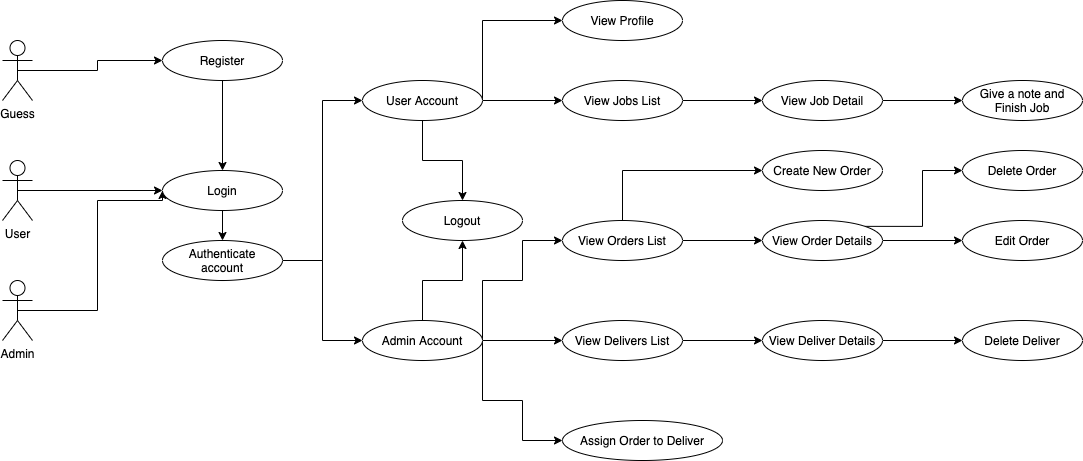

The diagram above was exported from draw.io. Its source (the exported page's mxGraphModel, read from the mxfile embedded in the PNG):
<mxGraphModel dx="946" dy="646" grid="1" gridSize="10" guides="1" tooltips="1" connect="1" arrows="1" fold="1" page="1" pageScale="1" pageWidth="827" pageHeight="1169" math="0" shadow="0">
  <root>
    <mxCell id="WIyWlLk6GJQsqaUBKTNV-0" />
    <mxCell id="WIyWlLk6GJQsqaUBKTNV-1" parent="WIyWlLk6GJQsqaUBKTNV-0" />
    <mxCell id="U1-2XyxhbeON3oH898ek-21" style="edgeStyle=orthogonalEdgeStyle;rounded=0;orthogonalLoop=1;jettySize=auto;html=1;exitX=0.5;exitY=1;exitDx=0;exitDy=0;" edge="1" parent="WIyWlLk6GJQsqaUBKTNV-1" source="U1-2XyxhbeON3oH898ek-0" target="U1-2XyxhbeON3oH898ek-16">
      <mxGeometry relative="1" as="geometry" />
    </mxCell>
    <mxCell id="U1-2XyxhbeON3oH898ek-0" value="Register" style="ellipse;whiteSpace=wrap;html=1;" vertex="1" parent="WIyWlLk6GJQsqaUBKTNV-1">
      <mxGeometry x="200" y="80" width="120" height="40" as="geometry" />
    </mxCell>
    <mxCell id="U1-2XyxhbeON3oH898ek-18" style="edgeStyle=orthogonalEdgeStyle;rounded=0;orthogonalLoop=1;jettySize=auto;html=1;exitX=0.5;exitY=0.5;exitDx=0;exitDy=0;exitPerimeter=0;entryX=0;entryY=0.5;entryDx=0;entryDy=0;" edge="1" parent="WIyWlLk6GJQsqaUBKTNV-1" source="U1-2XyxhbeON3oH898ek-1" target="U1-2XyxhbeON3oH898ek-16">
      <mxGeometry relative="1" as="geometry" />
    </mxCell>
    <mxCell id="U1-2XyxhbeON3oH898ek-1" value="User" style="shape=umlActor;verticalLabelPosition=bottom;labelBackgroundColor=#ffffff;verticalAlign=top;html=1;outlineConnect=0;" vertex="1" parent="WIyWlLk6GJQsqaUBKTNV-1">
      <mxGeometry x="40" y="200" width="30" height="60" as="geometry" />
    </mxCell>
    <mxCell id="U1-2XyxhbeON3oH898ek-19" style="edgeStyle=orthogonalEdgeStyle;rounded=0;orthogonalLoop=1;jettySize=auto;html=1;exitX=0.5;exitY=0.5;exitDx=0;exitDy=0;exitPerimeter=0;entryX=0;entryY=0.5;entryDx=0;entryDy=0;" edge="1" parent="WIyWlLk6GJQsqaUBKTNV-1" source="U1-2XyxhbeON3oH898ek-2" target="U1-2XyxhbeON3oH898ek-16">
      <mxGeometry relative="1" as="geometry">
        <Array as="points">
          <mxPoint x="135" y="350" />
          <mxPoint x="135" y="240" />
          <mxPoint x="200" y="240" />
        </Array>
      </mxGeometry>
    </mxCell>
    <mxCell id="U1-2XyxhbeON3oH898ek-2" value="Admin" style="shape=umlActor;verticalLabelPosition=bottom;labelBackgroundColor=#ffffff;verticalAlign=top;html=1;outlineConnect=0;" vertex="1" parent="WIyWlLk6GJQsqaUBKTNV-1">
      <mxGeometry x="40" y="320" width="30" height="60" as="geometry" />
    </mxCell>
    <mxCell id="U1-2XyxhbeON3oH898ek-17" style="edgeStyle=orthogonalEdgeStyle;rounded=0;orthogonalLoop=1;jettySize=auto;html=1;exitX=0.5;exitY=0.5;exitDx=0;exitDy=0;exitPerimeter=0;" edge="1" parent="WIyWlLk6GJQsqaUBKTNV-1" source="U1-2XyxhbeON3oH898ek-3" target="U1-2XyxhbeON3oH898ek-0">
      <mxGeometry relative="1" as="geometry" />
    </mxCell>
    <mxCell id="U1-2XyxhbeON3oH898ek-3" value="Guess" style="shape=umlActor;verticalLabelPosition=bottom;labelBackgroundColor=#ffffff;verticalAlign=top;html=1;outlineConnect=0;" vertex="1" parent="WIyWlLk6GJQsqaUBKTNV-1">
      <mxGeometry x="40" y="80" width="30" height="60" as="geometry" />
    </mxCell>
    <mxCell id="U1-2XyxhbeON3oH898ek-9" value="Logout" style="ellipse;whiteSpace=wrap;html=1;" vertex="1" parent="WIyWlLk6GJQsqaUBKTNV-1">
      <mxGeometry x="440" y="240" width="120" height="40" as="geometry" />
    </mxCell>
    <mxCell id="U1-2XyxhbeON3oH898ek-35" value="" style="edgeStyle=orthogonalEdgeStyle;rounded=0;orthogonalLoop=1;jettySize=auto;html=1;" edge="1" parent="WIyWlLk6GJQsqaUBKTNV-1" source="U1-2XyxhbeON3oH898ek-10" target="U1-2XyxhbeON3oH898ek-34">
      <mxGeometry relative="1" as="geometry" />
    </mxCell>
    <mxCell id="U1-2XyxhbeON3oH898ek-10" value="View Job Detail" style="ellipse;whiteSpace=wrap;html=1;" vertex="1" parent="WIyWlLk6GJQsqaUBKTNV-1">
      <mxGeometry x="800" y="120" width="120" height="40" as="geometry" />
    </mxCell>
    <mxCell id="U1-2XyxhbeON3oH898ek-34" value="Give a note and&lt;br&gt;Finish Job" style="ellipse;whiteSpace=wrap;html=1;" vertex="1" parent="WIyWlLk6GJQsqaUBKTNV-1">
      <mxGeometry x="1000" y="120" width="120" height="40" as="geometry" />
    </mxCell>
    <mxCell id="U1-2XyxhbeON3oH898ek-11" value="View Profile" style="ellipse;whiteSpace=wrap;html=1;" vertex="1" parent="WIyWlLk6GJQsqaUBKTNV-1">
      <mxGeometry x="600" y="40" width="120" height="40" as="geometry" />
    </mxCell>
    <mxCell id="U1-2XyxhbeON3oH898ek-26" style="edgeStyle=orthogonalEdgeStyle;rounded=0;orthogonalLoop=1;jettySize=auto;html=1;exitX=1;exitY=0.5;exitDx=0;exitDy=0;entryX=0;entryY=0.5;entryDx=0;entryDy=0;" edge="1" parent="WIyWlLk6GJQsqaUBKTNV-1" source="U1-2XyxhbeON3oH898ek-12" target="U1-2XyxhbeON3oH898ek-10">
      <mxGeometry relative="1" as="geometry" />
    </mxCell>
    <mxCell id="U1-2XyxhbeON3oH898ek-12" value="View Jobs List" style="ellipse;whiteSpace=wrap;html=1;" vertex="1" parent="WIyWlLk6GJQsqaUBKTNV-1">
      <mxGeometry x="600" y="120" width="120" height="40" as="geometry" />
    </mxCell>
    <mxCell id="U1-2XyxhbeON3oH898ek-31" value="" style="edgeStyle=orthogonalEdgeStyle;rounded=0;orthogonalLoop=1;jettySize=auto;html=1;" edge="1" parent="WIyWlLk6GJQsqaUBKTNV-1" source="U1-2XyxhbeON3oH898ek-13" target="U1-2XyxhbeON3oH898ek-9">
      <mxGeometry relative="1" as="geometry" />
    </mxCell>
    <mxCell id="U1-2XyxhbeON3oH898ek-40" value="" style="edgeStyle=orthogonalEdgeStyle;rounded=0;orthogonalLoop=1;jettySize=auto;html=1;" edge="1" parent="WIyWlLk6GJQsqaUBKTNV-1" target="U1-2XyxhbeON3oH898ek-36">
      <mxGeometry relative="1" as="geometry">
        <mxPoint x="520" y="380" as="sourcePoint" />
        <Array as="points">
          <mxPoint x="520" y="320" />
          <mxPoint x="560" y="320" />
          <mxPoint x="560" y="280" />
        </Array>
      </mxGeometry>
    </mxCell>
    <mxCell id="U1-2XyxhbeON3oH898ek-42" value="" style="edgeStyle=orthogonalEdgeStyle;rounded=0;orthogonalLoop=1;jettySize=auto;html=1;" edge="1" parent="WIyWlLk6GJQsqaUBKTNV-1" source="U1-2XyxhbeON3oH898ek-13" target="U1-2XyxhbeON3oH898ek-41">
      <mxGeometry relative="1" as="geometry" />
    </mxCell>
    <mxCell id="U1-2XyxhbeON3oH898ek-60" style="edgeStyle=orthogonalEdgeStyle;rounded=0;orthogonalLoop=1;jettySize=auto;html=1;exitX=1;exitY=0.5;exitDx=0;exitDy=0;entryX=0;entryY=0.5;entryDx=0;entryDy=0;" edge="1" parent="WIyWlLk6GJQsqaUBKTNV-1" source="U1-2XyxhbeON3oH898ek-13" target="U1-2XyxhbeON3oH898ek-57">
      <mxGeometry relative="1" as="geometry">
        <Array as="points">
          <mxPoint x="520" y="440" />
          <mxPoint x="560" y="440" />
          <mxPoint x="560" y="480" />
        </Array>
      </mxGeometry>
    </mxCell>
    <mxCell id="U1-2XyxhbeON3oH898ek-13" value="Admin Account" style="ellipse;whiteSpace=wrap;html=1;" vertex="1" parent="WIyWlLk6GJQsqaUBKTNV-1">
      <mxGeometry x="400" y="360" width="120" height="40" as="geometry" />
    </mxCell>
    <mxCell id="U1-2XyxhbeON3oH898ek-57" value="Assign Order to Deliver" style="ellipse;whiteSpace=wrap;html=1;" vertex="1" parent="WIyWlLk6GJQsqaUBKTNV-1">
      <mxGeometry x="600" y="460" width="160" height="40" as="geometry" />
    </mxCell>
    <mxCell id="U1-2XyxhbeON3oH898ek-46" value="" style="edgeStyle=orthogonalEdgeStyle;rounded=0;orthogonalLoop=1;jettySize=auto;html=1;" edge="1" parent="WIyWlLk6GJQsqaUBKTNV-1" source="U1-2XyxhbeON3oH898ek-41" target="U1-2XyxhbeON3oH898ek-45">
      <mxGeometry relative="1" as="geometry" />
    </mxCell>
    <mxCell id="U1-2XyxhbeON3oH898ek-41" value="View Delivers List" style="ellipse;whiteSpace=wrap;html=1;" vertex="1" parent="WIyWlLk6GJQsqaUBKTNV-1">
      <mxGeometry x="600" y="360" width="120" height="40" as="geometry" />
    </mxCell>
    <mxCell id="U1-2XyxhbeON3oH898ek-56" value="" style="edgeStyle=orthogonalEdgeStyle;rounded=0;orthogonalLoop=1;jettySize=auto;html=1;" edge="1" parent="WIyWlLk6GJQsqaUBKTNV-1" source="U1-2XyxhbeON3oH898ek-45" target="U1-2XyxhbeON3oH898ek-55">
      <mxGeometry relative="1" as="geometry" />
    </mxCell>
    <mxCell id="U1-2XyxhbeON3oH898ek-45" value="View Deliver Details" style="ellipse;whiteSpace=wrap;html=1;" vertex="1" parent="WIyWlLk6GJQsqaUBKTNV-1">
      <mxGeometry x="800" y="360" width="120" height="40" as="geometry" />
    </mxCell>
    <mxCell id="U1-2XyxhbeON3oH898ek-55" value="Delete Deliver" style="ellipse;whiteSpace=wrap;html=1;" vertex="1" parent="WIyWlLk6GJQsqaUBKTNV-1">
      <mxGeometry x="1000" y="360" width="120" height="40" as="geometry" />
    </mxCell>
    <mxCell id="U1-2XyxhbeON3oH898ek-44" value="" style="edgeStyle=orthogonalEdgeStyle;rounded=0;orthogonalLoop=1;jettySize=auto;html=1;" edge="1" parent="WIyWlLk6GJQsqaUBKTNV-1" source="U1-2XyxhbeON3oH898ek-36" target="U1-2XyxhbeON3oH898ek-43">
      <mxGeometry relative="1" as="geometry" />
    </mxCell>
    <mxCell id="U1-2XyxhbeON3oH898ek-49" style="edgeStyle=orthogonalEdgeStyle;rounded=0;orthogonalLoop=1;jettySize=auto;html=1;exitX=0.5;exitY=0;exitDx=0;exitDy=0;entryX=0;entryY=0.5;entryDx=0;entryDy=0;" edge="1" parent="WIyWlLk6GJQsqaUBKTNV-1" source="U1-2XyxhbeON3oH898ek-36" target="U1-2XyxhbeON3oH898ek-47">
      <mxGeometry relative="1" as="geometry" />
    </mxCell>
    <mxCell id="U1-2XyxhbeON3oH898ek-36" value="View Orders List" style="ellipse;whiteSpace=wrap;html=1;" vertex="1" parent="WIyWlLk6GJQsqaUBKTNV-1">
      <mxGeometry x="600" y="260" width="120" height="40" as="geometry" />
    </mxCell>
    <mxCell id="U1-2XyxhbeON3oH898ek-47" value="Create New Order" style="ellipse;whiteSpace=wrap;html=1;" vertex="1" parent="WIyWlLk6GJQsqaUBKTNV-1">
      <mxGeometry x="800" y="190" width="120" height="40" as="geometry" />
    </mxCell>
    <mxCell id="U1-2XyxhbeON3oH898ek-51" value="" style="edgeStyle=orthogonalEdgeStyle;rounded=0;orthogonalLoop=1;jettySize=auto;html=1;" edge="1" parent="WIyWlLk6GJQsqaUBKTNV-1" source="U1-2XyxhbeON3oH898ek-43" target="U1-2XyxhbeON3oH898ek-50">
      <mxGeometry relative="1" as="geometry" />
    </mxCell>
    <mxCell id="U1-2XyxhbeON3oH898ek-54" style="edgeStyle=orthogonalEdgeStyle;rounded=0;orthogonalLoop=1;jettySize=auto;html=1;exitX=1;exitY=0;exitDx=0;exitDy=0;entryX=0;entryY=0.5;entryDx=0;entryDy=0;" edge="1" parent="WIyWlLk6GJQsqaUBKTNV-1" source="U1-2XyxhbeON3oH898ek-43" target="U1-2XyxhbeON3oH898ek-52">
      <mxGeometry relative="1" as="geometry" />
    </mxCell>
    <mxCell id="U1-2XyxhbeON3oH898ek-43" value="View Order Details" style="ellipse;whiteSpace=wrap;html=1;" vertex="1" parent="WIyWlLk6GJQsqaUBKTNV-1">
      <mxGeometry x="800" y="260" width="120" height="40" as="geometry" />
    </mxCell>
    <mxCell id="U1-2XyxhbeON3oH898ek-50" value="Edit Order" style="ellipse;whiteSpace=wrap;html=1;" vertex="1" parent="WIyWlLk6GJQsqaUBKTNV-1">
      <mxGeometry x="1000" y="260" width="120" height="40" as="geometry" />
    </mxCell>
    <mxCell id="U1-2XyxhbeON3oH898ek-52" value="Delete Order" style="ellipse;whiteSpace=wrap;html=1;" vertex="1" parent="WIyWlLk6GJQsqaUBKTNV-1">
      <mxGeometry x="1000" y="190" width="120" height="40" as="geometry" />
    </mxCell>
    <mxCell id="U1-2XyxhbeON3oH898ek-24" style="edgeStyle=orthogonalEdgeStyle;rounded=0;orthogonalLoop=1;jettySize=auto;html=1;exitX=1;exitY=0.5;exitDx=0;exitDy=0;" edge="1" parent="WIyWlLk6GJQsqaUBKTNV-1" source="U1-2XyxhbeON3oH898ek-14" target="U1-2XyxhbeON3oH898ek-12">
      <mxGeometry relative="1" as="geometry" />
    </mxCell>
    <mxCell id="U1-2XyxhbeON3oH898ek-25" style="edgeStyle=orthogonalEdgeStyle;rounded=0;orthogonalLoop=1;jettySize=auto;html=1;exitX=1;exitY=0.5;exitDx=0;exitDy=0;entryX=0;entryY=0.5;entryDx=0;entryDy=0;" edge="1" parent="WIyWlLk6GJQsqaUBKTNV-1" source="U1-2XyxhbeON3oH898ek-14" target="U1-2XyxhbeON3oH898ek-11">
      <mxGeometry relative="1" as="geometry">
        <Array as="points">
          <mxPoint x="520" y="60" />
        </Array>
      </mxGeometry>
    </mxCell>
    <mxCell id="U1-2XyxhbeON3oH898ek-29" value="" style="edgeStyle=orthogonalEdgeStyle;rounded=0;orthogonalLoop=1;jettySize=auto;html=1;" edge="1" parent="WIyWlLk6GJQsqaUBKTNV-1" source="U1-2XyxhbeON3oH898ek-14" target="U1-2XyxhbeON3oH898ek-9">
      <mxGeometry relative="1" as="geometry" />
    </mxCell>
    <mxCell id="U1-2XyxhbeON3oH898ek-14" value="User Account" style="ellipse;whiteSpace=wrap;html=1;" vertex="1" parent="WIyWlLk6GJQsqaUBKTNV-1">
      <mxGeometry x="400" y="120" width="120" height="40" as="geometry" />
    </mxCell>
    <mxCell id="U1-2XyxhbeON3oH898ek-22" style="edgeStyle=orthogonalEdgeStyle;rounded=0;orthogonalLoop=1;jettySize=auto;html=1;exitX=1;exitY=0.5;exitDx=0;exitDy=0;entryX=0;entryY=0.5;entryDx=0;entryDy=0;" edge="1" parent="WIyWlLk6GJQsqaUBKTNV-1" source="U1-2XyxhbeON3oH898ek-15" target="U1-2XyxhbeON3oH898ek-14">
      <mxGeometry relative="1" as="geometry" />
    </mxCell>
    <mxCell id="U1-2XyxhbeON3oH898ek-23" style="edgeStyle=orthogonalEdgeStyle;rounded=0;orthogonalLoop=1;jettySize=auto;html=1;exitX=1;exitY=0.5;exitDx=0;exitDy=0;entryX=0;entryY=0.5;entryDx=0;entryDy=0;" edge="1" parent="WIyWlLk6GJQsqaUBKTNV-1" source="U1-2XyxhbeON3oH898ek-15" target="U1-2XyxhbeON3oH898ek-13">
      <mxGeometry relative="1" as="geometry" />
    </mxCell>
    <mxCell id="U1-2XyxhbeON3oH898ek-15" value="Authenticate&lt;br&gt;account" style="ellipse;whiteSpace=wrap;html=1;" vertex="1" parent="WIyWlLk6GJQsqaUBKTNV-1">
      <mxGeometry x="200" y="280" width="120" height="40" as="geometry" />
    </mxCell>
    <mxCell id="U1-2XyxhbeON3oH898ek-20" style="edgeStyle=orthogonalEdgeStyle;rounded=0;orthogonalLoop=1;jettySize=auto;html=1;exitX=0.5;exitY=1;exitDx=0;exitDy=0;entryX=0.5;entryY=0;entryDx=0;entryDy=0;" edge="1" parent="WIyWlLk6GJQsqaUBKTNV-1" source="U1-2XyxhbeON3oH898ek-16" target="U1-2XyxhbeON3oH898ek-15">
      <mxGeometry relative="1" as="geometry" />
    </mxCell>
    <mxCell id="U1-2XyxhbeON3oH898ek-16" value="Login" style="ellipse;whiteSpace=wrap;html=1;" vertex="1" parent="WIyWlLk6GJQsqaUBKTNV-1">
      <mxGeometry x="200" y="210" width="120" height="40" as="geometry" />
    </mxCell>
  </root>
</mxGraphModel>